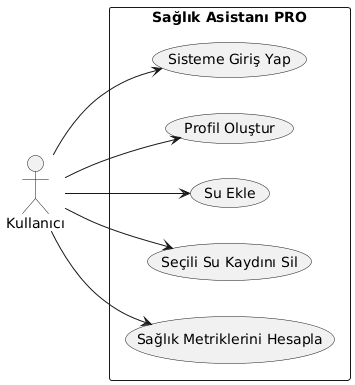

The diagram above was rendered by PlantUML. Its source (embedded in the PNG):
@startuml
left to right direction
skinparam packageStyle rectangle

actor "Kullanıcı" as U

rectangle "Sağlık Asistanı PRO" {
  usecase "Sisteme Giriş Yap" as UC1
  usecase "Profil Oluştur" as UC2
  usecase "Su Ekle" as UC3
  usecase "Seçili Su Kaydını Sil" as UC4
  usecase "Sağlık Metriklerini Hesapla" as UC5
}

U --> UC1
U --> UC2
U --> UC3
U --> UC4
U --> UC5
@enduml